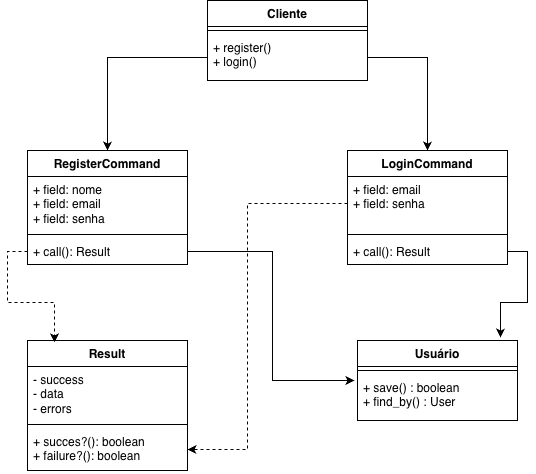

The diagram above was exported from draw.io. Its source (the exported page's mxGraphModel, read from the mxfile embedded in the PNG):
<mxGraphModel dx="926" dy="687" grid="1" gridSize="10" guides="1" tooltips="1" connect="1" arrows="1" fold="1" page="1" pageScale="1" pageWidth="827" pageHeight="1169" math="0" shadow="0">
  <root>
    <mxCell id="0" />
    <mxCell id="1" parent="0" />
    <mxCell id="dtaY-tTx75EDqGgyrUA1-1" value="Cliente" style="swimlane;fontStyle=1;align=center;verticalAlign=top;childLayout=stackLayout;horizontal=1;startSize=26;horizontalStack=0;resizeParent=1;resizeParentMax=0;resizeLast=0;collapsible=1;marginBottom=0;whiteSpace=wrap;html=1;" parent="1" vertex="1">
      <mxGeometry x="340" y="150" width="160" height="80" as="geometry" />
    </mxCell>
    <mxCell id="dtaY-tTx75EDqGgyrUA1-3" value="" style="line;strokeWidth=1;fillColor=none;align=left;verticalAlign=middle;spacingTop=-1;spacingLeft=3;spacingRight=3;rotatable=0;labelPosition=right;points=[];portConstraint=eastwest;strokeColor=inherit;" parent="dtaY-tTx75EDqGgyrUA1-1" vertex="1">
      <mxGeometry y="26" width="160" height="8" as="geometry" />
    </mxCell>
    <mxCell id="dtaY-tTx75EDqGgyrUA1-4" value="+ register()&lt;div&gt;+ login()&lt;/div&gt;" style="text;strokeColor=none;fillColor=none;align=left;verticalAlign=top;spacingLeft=4;spacingRight=4;overflow=hidden;rotatable=0;points=[[0,0.5],[1,0.5]];portConstraint=eastwest;whiteSpace=wrap;html=1;" parent="dtaY-tTx75EDqGgyrUA1-1" vertex="1">
      <mxGeometry y="34" width="160" height="46" as="geometry" />
    </mxCell>
    <mxCell id="dtaY-tTx75EDqGgyrUA1-5" value="RegisterCommand" style="swimlane;fontStyle=1;align=center;verticalAlign=top;childLayout=stackLayout;horizontal=1;startSize=26;horizontalStack=0;resizeParent=1;resizeParentMax=0;resizeLast=0;collapsible=1;marginBottom=0;whiteSpace=wrap;html=1;" parent="1" vertex="1">
      <mxGeometry x="160" y="300" width="160" height="114" as="geometry" />
    </mxCell>
    <mxCell id="dtaY-tTx75EDqGgyrUA1-6" value="+ field: nome&lt;div&gt;+ field: email&lt;/div&gt;&lt;div&gt;+ field: senha&lt;/div&gt;" style="text;strokeColor=none;fillColor=none;align=left;verticalAlign=top;spacingLeft=4;spacingRight=4;overflow=hidden;rotatable=0;points=[[0,0.5],[1,0.5]];portConstraint=eastwest;whiteSpace=wrap;html=1;" parent="dtaY-tTx75EDqGgyrUA1-5" vertex="1">
      <mxGeometry y="26" width="160" height="54" as="geometry" />
    </mxCell>
    <mxCell id="dtaY-tTx75EDqGgyrUA1-7" value="" style="line;strokeWidth=1;fillColor=none;align=left;verticalAlign=middle;spacingTop=-1;spacingLeft=3;spacingRight=3;rotatable=0;labelPosition=right;points=[];portConstraint=eastwest;strokeColor=inherit;" parent="dtaY-tTx75EDqGgyrUA1-5" vertex="1">
      <mxGeometry y="80" width="160" height="8" as="geometry" />
    </mxCell>
    <mxCell id="dtaY-tTx75EDqGgyrUA1-8" value="+ call(): Result" style="text;strokeColor=none;fillColor=none;align=left;verticalAlign=top;spacingLeft=4;spacingRight=4;overflow=hidden;rotatable=0;points=[[0,0.5],[1,0.5]];portConstraint=eastwest;whiteSpace=wrap;html=1;" parent="dtaY-tTx75EDqGgyrUA1-5" vertex="1">
      <mxGeometry y="88" width="160" height="26" as="geometry" />
    </mxCell>
    <mxCell id="dtaY-tTx75EDqGgyrUA1-9" value="LoginCommand" style="swimlane;fontStyle=1;align=center;verticalAlign=top;childLayout=stackLayout;horizontal=1;startSize=26;horizontalStack=0;resizeParent=1;resizeParentMax=0;resizeLast=0;collapsible=1;marginBottom=0;whiteSpace=wrap;html=1;" parent="1" vertex="1">
      <mxGeometry x="480" y="300" width="160" height="114" as="geometry" />
    </mxCell>
    <mxCell id="dtaY-tTx75EDqGgyrUA1-10" value="&lt;div&gt;+ field: email&lt;/div&gt;&lt;div&gt;+ field: senha&lt;/div&gt;" style="text;strokeColor=none;fillColor=none;align=left;verticalAlign=top;spacingLeft=4;spacingRight=4;overflow=hidden;rotatable=0;points=[[0,0.5],[1,0.5]];portConstraint=eastwest;whiteSpace=wrap;html=1;" parent="dtaY-tTx75EDqGgyrUA1-9" vertex="1">
      <mxGeometry y="26" width="160" height="54" as="geometry" />
    </mxCell>
    <mxCell id="dtaY-tTx75EDqGgyrUA1-11" value="" style="line;strokeWidth=1;fillColor=none;align=left;verticalAlign=middle;spacingTop=-1;spacingLeft=3;spacingRight=3;rotatable=0;labelPosition=right;points=[];portConstraint=eastwest;strokeColor=inherit;" parent="dtaY-tTx75EDqGgyrUA1-9" vertex="1">
      <mxGeometry y="80" width="160" height="8" as="geometry" />
    </mxCell>
    <mxCell id="dtaY-tTx75EDqGgyrUA1-12" value="+ call(): Result" style="text;strokeColor=none;fillColor=none;align=left;verticalAlign=top;spacingLeft=4;spacingRight=4;overflow=hidden;rotatable=0;points=[[0,0.5],[1,0.5]];portConstraint=eastwest;whiteSpace=wrap;html=1;" parent="dtaY-tTx75EDqGgyrUA1-9" vertex="1">
      <mxGeometry y="88" width="160" height="26" as="geometry" />
    </mxCell>
    <mxCell id="dtaY-tTx75EDqGgyrUA1-13" value="Result" style="swimlane;fontStyle=1;align=center;verticalAlign=top;childLayout=stackLayout;horizontal=1;startSize=26;horizontalStack=0;resizeParent=1;resizeParentMax=0;resizeLast=0;collapsible=1;marginBottom=0;whiteSpace=wrap;html=1;" parent="1" vertex="1">
      <mxGeometry x="160" y="490" width="160" height="130" as="geometry" />
    </mxCell>
    <mxCell id="dtaY-tTx75EDqGgyrUA1-14" value="- success&lt;div&gt;- data&lt;/div&gt;&lt;div&gt;- errors&lt;/div&gt;" style="text;strokeColor=none;fillColor=none;align=left;verticalAlign=top;spacingLeft=4;spacingRight=4;overflow=hidden;rotatable=0;points=[[0,0.5],[1,0.5]];portConstraint=eastwest;whiteSpace=wrap;html=1;" parent="dtaY-tTx75EDqGgyrUA1-13" vertex="1">
      <mxGeometry y="26" width="160" height="54" as="geometry" />
    </mxCell>
    <mxCell id="dtaY-tTx75EDqGgyrUA1-15" value="" style="line;strokeWidth=1;fillColor=none;align=left;verticalAlign=middle;spacingTop=-1;spacingLeft=3;spacingRight=3;rotatable=0;labelPosition=right;points=[];portConstraint=eastwest;strokeColor=inherit;" parent="dtaY-tTx75EDqGgyrUA1-13" vertex="1">
      <mxGeometry y="80" width="160" height="8" as="geometry" />
    </mxCell>
    <mxCell id="dtaY-tTx75EDqGgyrUA1-16" value="+ succes?(): boolean&lt;div&gt;+ failure?(): boolean&lt;/div&gt;" style="text;strokeColor=none;fillColor=none;align=left;verticalAlign=top;spacingLeft=4;spacingRight=4;overflow=hidden;rotatable=0;points=[[0,0.5],[1,0.5]];portConstraint=eastwest;whiteSpace=wrap;html=1;" parent="dtaY-tTx75EDqGgyrUA1-13" vertex="1">
      <mxGeometry y="88" width="160" height="42" as="geometry" />
    </mxCell>
    <mxCell id="dtaY-tTx75EDqGgyrUA1-17" value="Usuário" style="swimlane;fontStyle=1;align=center;verticalAlign=top;childLayout=stackLayout;horizontal=1;startSize=26;horizontalStack=0;resizeParent=1;resizeParentMax=0;resizeLast=0;collapsible=1;marginBottom=0;whiteSpace=wrap;html=1;" parent="1" vertex="1">
      <mxGeometry x="490" y="490" width="160" height="80" as="geometry" />
    </mxCell>
    <mxCell id="dtaY-tTx75EDqGgyrUA1-18" value="" style="line;strokeWidth=1;fillColor=none;align=left;verticalAlign=middle;spacingTop=-1;spacingLeft=3;spacingRight=3;rotatable=0;labelPosition=right;points=[];portConstraint=eastwest;strokeColor=inherit;" parent="dtaY-tTx75EDqGgyrUA1-17" vertex="1">
      <mxGeometry y="26" width="160" height="8" as="geometry" />
    </mxCell>
    <mxCell id="dtaY-tTx75EDqGgyrUA1-19" value="+ save() : boolean&lt;div&gt;+ find_by() : User&lt;/div&gt;" style="text;strokeColor=none;fillColor=none;align=left;verticalAlign=top;spacingLeft=4;spacingRight=4;overflow=hidden;rotatable=0;points=[[0,0.5],[1,0.5]];portConstraint=eastwest;whiteSpace=wrap;html=1;" parent="dtaY-tTx75EDqGgyrUA1-17" vertex="1">
      <mxGeometry y="34" width="160" height="46" as="geometry" />
    </mxCell>
    <mxCell id="dtaY-tTx75EDqGgyrUA1-20" style="edgeStyle=orthogonalEdgeStyle;rounded=0;orthogonalLoop=1;jettySize=auto;html=1;exitX=0;exitY=0.5;exitDx=0;exitDy=0;entryX=0.5;entryY=0;entryDx=0;entryDy=0;" parent="1" source="dtaY-tTx75EDqGgyrUA1-4" target="dtaY-tTx75EDqGgyrUA1-5" edge="1">
      <mxGeometry relative="1" as="geometry" />
    </mxCell>
    <mxCell id="dtaY-tTx75EDqGgyrUA1-21" style="edgeStyle=orthogonalEdgeStyle;rounded=0;orthogonalLoop=1;jettySize=auto;html=1;exitX=1;exitY=0.5;exitDx=0;exitDy=0;entryX=0.5;entryY=0;entryDx=0;entryDy=0;" parent="1" source="dtaY-tTx75EDqGgyrUA1-4" target="dtaY-tTx75EDqGgyrUA1-9" edge="1">
      <mxGeometry relative="1" as="geometry" />
    </mxCell>
    <mxCell id="dtaY-tTx75EDqGgyrUA1-22" style="edgeStyle=orthogonalEdgeStyle;rounded=0;orthogonalLoop=1;jettySize=auto;html=1;exitX=1;exitY=0.5;exitDx=0;exitDy=0;entryX=-0.019;entryY=0.13;entryDx=0;entryDy=0;entryPerimeter=0;" parent="1" source="dtaY-tTx75EDqGgyrUA1-8" target="dtaY-tTx75EDqGgyrUA1-19" edge="1">
      <mxGeometry relative="1" as="geometry" />
    </mxCell>
    <mxCell id="dtaY-tTx75EDqGgyrUA1-24" style="edgeStyle=orthogonalEdgeStyle;rounded=0;orthogonalLoop=1;jettySize=auto;html=1;exitX=0;exitY=0.5;exitDx=0;exitDy=0;entryX=1;entryY=0.5;entryDx=0;entryDy=0;dashed=1;" parent="1" source="dtaY-tTx75EDqGgyrUA1-10" target="dtaY-tTx75EDqGgyrUA1-16" edge="1">
      <mxGeometry relative="1" as="geometry">
        <Array as="points">
          <mxPoint x="380" y="353" />
          <mxPoint x="380" y="599" />
        </Array>
      </mxGeometry>
    </mxCell>
    <mxCell id="dtaY-tTx75EDqGgyrUA1-25" style="edgeStyle=orthogonalEdgeStyle;rounded=0;orthogonalLoop=1;jettySize=auto;html=1;exitX=1;exitY=0.5;exitDx=0;exitDy=0;entryX=0.894;entryY=-0.037;entryDx=0;entryDy=0;entryPerimeter=0;" parent="1" source="dtaY-tTx75EDqGgyrUA1-12" target="dtaY-tTx75EDqGgyrUA1-17" edge="1">
      <mxGeometry relative="1" as="geometry" />
    </mxCell>
    <mxCell id="dtaY-tTx75EDqGgyrUA1-26" style="edgeStyle=orthogonalEdgeStyle;rounded=0;orthogonalLoop=1;jettySize=auto;html=1;exitX=0;exitY=0.5;exitDx=0;exitDy=0;entryX=0.169;entryY=0.015;entryDx=0;entryDy=0;entryPerimeter=0;dashed=1;" parent="1" source="dtaY-tTx75EDqGgyrUA1-8" target="dtaY-tTx75EDqGgyrUA1-13" edge="1">
      <mxGeometry relative="1" as="geometry" />
    </mxCell>
  </root>
</mxGraphModel>